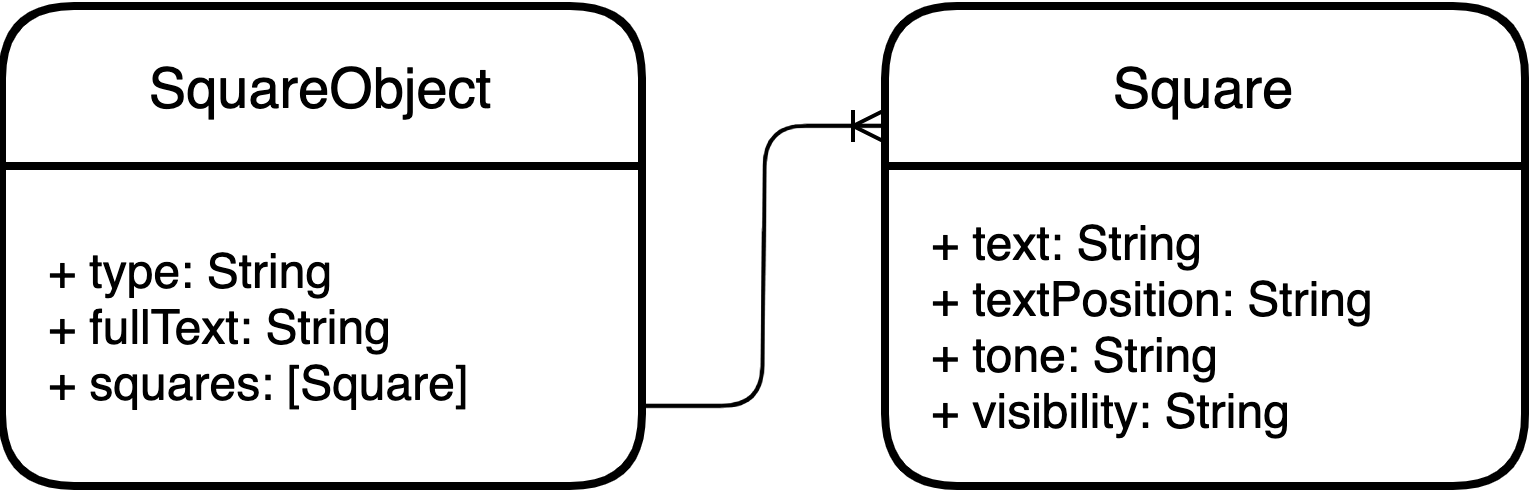

The diagram above was exported from draw.io. Its source (the exported page's mxGraphModel, read from the mxfile embedded in the PNG):
<mxGraphModel dx="1395" dy="816" grid="1" gridSize="10" guides="1" tooltips="1" connect="1" arrows="1" fold="1" page="1" pageScale="1" pageWidth="827" pageHeight="1169" math="0" shadow="0">
  <root>
    <mxCell id="0" />
    <mxCell id="1" parent="0" />
    <mxCell id="2" value="SquareObject" style="swimlane;childLayout=stackLayout;horizontal=1;startSize=40;horizontalStack=0;rounded=1;fontSize=14;fontStyle=0;strokeWidth=2;resizeParent=0;resizeLast=1;shadow=0;dashed=0;align=center;gradientColor=#ffffff;" vertex="1" parent="1">
      <mxGeometry x="40" y="520" width="160" height="120" as="geometry" />
    </mxCell>
    <mxCell id="3" value="+ type: String&#10;+ fullText: String&#10;+ squares: [Square]" style="align=left;strokeColor=none;fillColor=none;spacingLeft=10;fontSize=12;verticalAlign=middle;resizable=0;rotatable=0;part=1;spacingRight=10;" vertex="1" parent="2">
      <mxGeometry y="40" width="160" height="80" as="geometry" />
    </mxCell>
    <mxCell id="4" value="Square" style="swimlane;childLayout=stackLayout;horizontal=1;startSize=40;horizontalStack=0;rounded=1;fontSize=14;fontStyle=0;strokeWidth=2;resizeParent=0;resizeLast=1;shadow=0;dashed=0;align=center;gradientColor=#ffffff;" vertex="1" parent="1">
      <mxGeometry x="260.78" y="520" width="160" height="120" as="geometry" />
    </mxCell>
    <mxCell id="5" value="+ text: String&#10;+ textPosition: String&#10;+ tone: String&#10;+ visibility: String" style="align=left;strokeColor=none;fillColor=none;spacingLeft=10;fontSize=12;verticalAlign=middle;resizable=0;rotatable=0;part=1;spacingRight=10;" vertex="1" parent="4">
      <mxGeometry y="40" width="160" height="80" as="geometry" />
    </mxCell>
    <mxCell id="6" value="" style="edgeStyle=entityRelationEdgeStyle;fontSize=12;html=1;endArrow=ERoneToMany;exitX=1;exitY=0.75;exitDx=0;exitDy=0;entryX=0;entryY=0.25;entryDx=0;entryDy=0;" edge="1" source="3" target="4" parent="1">
      <mxGeometry width="100" height="100" relative="1" as="geometry">
        <mxPoint x="200" y="680" as="sourcePoint" />
        <mxPoint x="300" y="580" as="targetPoint" />
      </mxGeometry>
    </mxCell>
  </root>
</mxGraphModel>